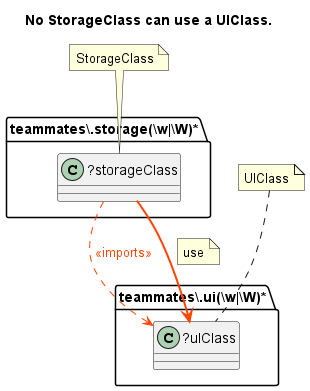

The diagram above was rendered by PlantUML. Its source (embedded in the PNG):
@startuml No StorageClass can use a UIClass.
title No StorageClass can use a UIClass.
folder "teammates\\.storage(\\w|\\W)*" as package {
class "?storageClass" as storageClass {
}
}
folder "teammates\\.ui(\\w|\\W)*" as package1 {
class "?uIClass" as uIClass {
}
}
storageClass -[dashed]-> uIClass #line:OrangeRed;text:OrangeRed : <<imports>>
storageClass -[bold]-> uIClass #line:OrangeRed;text:OrangeRed 
note on link: use
note "StorageClass" as StorageClass
StorageClass .. storageClass
note "UIClass" as UIClass
UIClass .. uIClass
@enduml